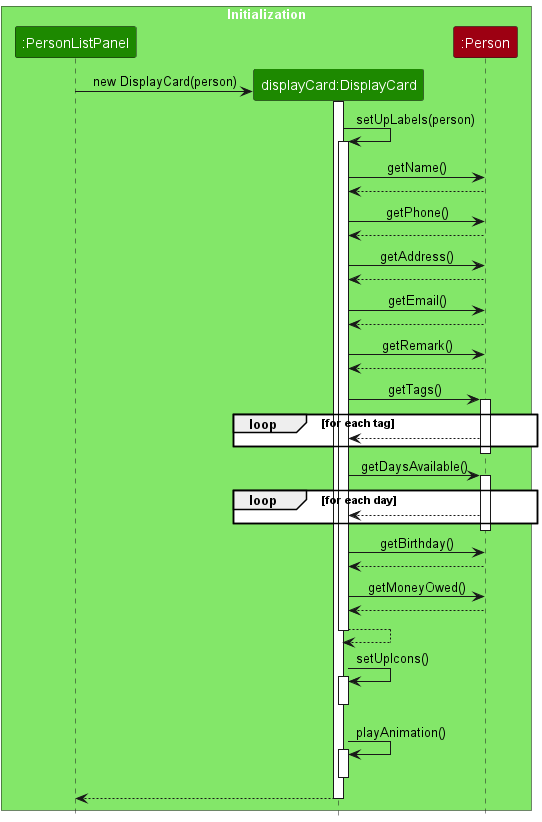

The diagram above was rendered by PlantUML. Its source (embedded in the PNG):
@startuml
!include style.puml
skinparam ArrowFontStyle plain

box "Initialization" UI_COLOR_T1
participant ":PersonListPanel" as PersonListPanel UI_COLOR
participant "displayCard:DisplayCard" as DisplayCard UI_COLOR
participant ":Person" as Person MODEL_COLOR
end box

create DisplayCard
PersonListPanel -> DisplayCard : new DisplayCard(person)
activate DisplayCard

DisplayCard -> DisplayCard : setUpLabels(person)
activate DisplayCard

DisplayCard -> Person : getName()
Person --> DisplayCard
DisplayCard -> Person : getPhone()
Person --> DisplayCard
DisplayCard -> Person : getAddress()
Person --> DisplayCard
DisplayCard -> Person : getEmail()
Person --> DisplayCard
DisplayCard -> Person : getRemark()
Person --> DisplayCard
DisplayCard -> Person : getTags()
activate Person
loop for each tag
    Person --> DisplayCard
end
deactivate Person
DisplayCard -> Person : getDaysAvailable()
activate Person
loop for each day
    Person --> DisplayCard
end
deactivate Person
DisplayCard -> Person : getBirthday()
Person --> DisplayCard
DisplayCard -> Person : getMoneyOwed()
Person --> DisplayCard

DisplayCard --> DisplayCard
deactivate DisplayCard

DisplayCard -> DisplayCard : setUpIcons()
activate DisplayCard
deactivate DisplayCard

DisplayCard -> DisplayCard : playAnimation()
activate DisplayCard
deactivate DisplayCard

DisplayCard --> PersonListPanel
deactivate DisplayCard
@enduml